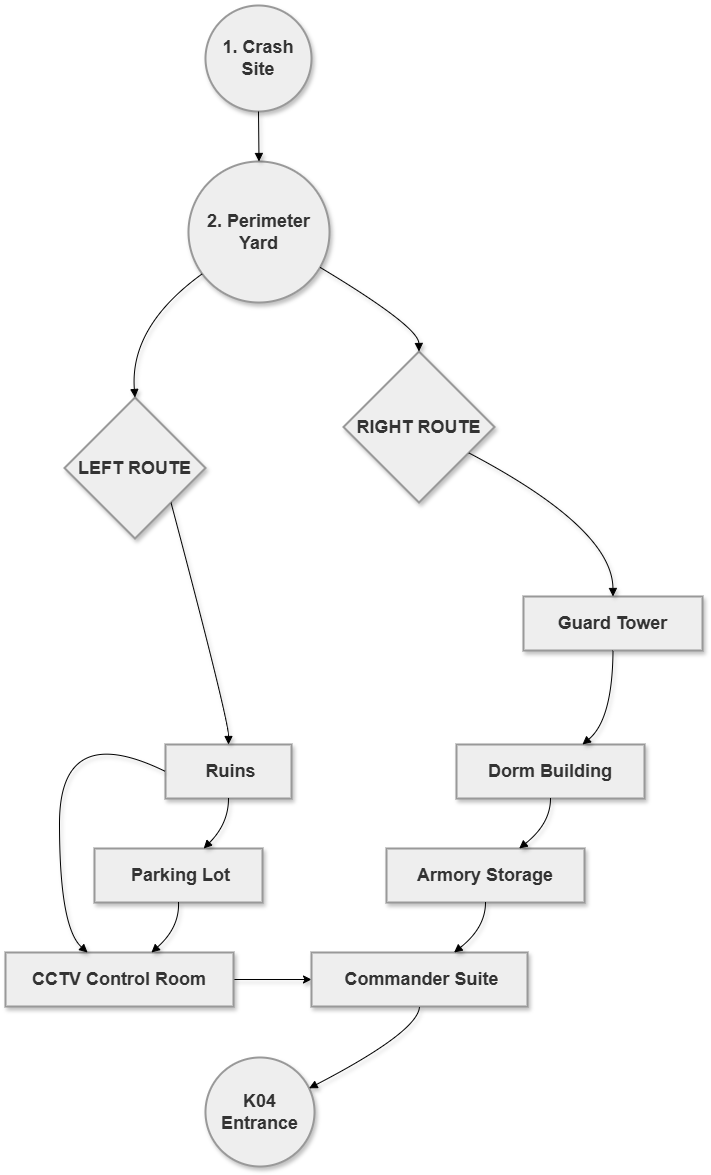

The diagram above was exported from draw.io. Its source (the exported page's mxGraphModel, read from the mxfile embedded in the PNG):
<mxGraphModel dx="2545" dy="2494" grid="1" gridSize="10" guides="1" tooltips="1" connect="1" arrows="1" fold="1" page="1" pageScale="1" pageWidth="827" pageHeight="1169" math="0" shadow="0">
  <root>
    <mxCell id="0" />
    <mxCell id="1" parent="0" />
    <mxCell id="2" parent="1" style="ellipse;aspect=fixed;strokeWidth=2;whiteSpace=wrap;fillColor=light-dark(#eeeeee,#1f2020);strokeColor=light-dark(#999999,#cccccc);fontColor=light-dark(#333333,#cccccc);fontStyle=1;fontSize=18;labelBackgroundColor=none;labelBorderColor=none;textShadow=0;shadow=1;" value="1. Crash Site" vertex="1">
      <mxGeometry height="106" width="106" x="307" y="4" as="geometry" />
    </mxCell>
    <mxCell id="3" parent="1" style="ellipse;aspect=fixed;strokeWidth=2;whiteSpace=wrap;fillColor=light-dark(#eeeeee,#1f2020);strokeColor=light-dark(#999999,#cccccc);fontColor=light-dark(#333333,#cccccc);fontStyle=1;fontSize=18;labelBackgroundColor=none;labelBorderColor=none;textShadow=0;shadow=1;" value="2. Perimeter Yard" vertex="1">
      <mxGeometry height="141" width="141" x="290" y="160" as="geometry" />
    </mxCell>
    <mxCell id="4" parent="1" style="rhombus;strokeWidth=2;whiteSpace=wrap;fillColor=light-dark(#eeeeee,#1f2020);strokeColor=light-dark(#999999,#cccccc);fontColor=light-dark(#333333,#cccccc);fontStyle=1;fontSize=18;labelBackgroundColor=none;labelBorderColor=none;textShadow=0;shadow=1;" value="LEFT ROUTE" vertex="1">
      <mxGeometry height="141" width="141" x="166" y="396" as="geometry" />
    </mxCell>
    <mxCell id="5" parent="1" style="rhombus;strokeWidth=2;whiteSpace=wrap;fillColor=light-dark(#eeeeee,#1f2020);strokeColor=light-dark(#999999,#cccccc);fontColor=light-dark(#333333,#cccccc);fontStyle=1;fontSize=18;labelBackgroundColor=none;labelBorderColor=none;textShadow=0;shadow=1;" value="RIGHT ROUTE" vertex="1">
      <mxGeometry height="151" width="151" x="445" y="350" as="geometry" />
    </mxCell>
    <mxCell id="6" parent="1" style="whiteSpace=wrap;strokeWidth=2;fillColor=light-dark(#eeeeee,#1f2020);strokeColor=light-dark(#999999,#cccccc);fontColor=light-dark(#333333,#cccccc);fontStyle=1;fontSize=18;labelBackgroundColor=none;labelBorderColor=none;textShadow=0;shadow=1;" value=" Ruins" vertex="1">
      <mxGeometry height="54" width="126" x="267" y="743" as="geometry" />
    </mxCell>
    <mxCell id="7" parent="1" style="whiteSpace=wrap;strokeWidth=2;fillColor=light-dark(#eeeeee,#1f2020);strokeColor=light-dark(#999999,#cccccc);fontColor=light-dark(#333333,#cccccc);fontStyle=1;fontSize=18;labelBackgroundColor=none;labelBorderColor=none;textShadow=0;shadow=1;" value=" Parking Lot" vertex="1">
      <mxGeometry height="54" width="168" x="196" y="847" as="geometry" />
    </mxCell>
    <mxCell id="vGDokrrKZ8P2PkwDqoZ_-30" edge="1" parent="1" source="8" style="edgeStyle=orthogonalEdgeStyle;rounded=0;orthogonalLoop=1;jettySize=auto;exitX=1;exitY=0.5;exitDx=0;exitDy=0;entryX=0;entryY=0.5;entryDx=0;entryDy=0;fontStyle=1;fontSize=18;labelBackgroundColor=none;labelBorderColor=none;textShadow=0;shadow=1;" target="12" value="">
      <mxGeometry relative="1" as="geometry" />
    </mxCell>
    <mxCell id="8" parent="1" style="whiteSpace=wrap;strokeWidth=2;fillColor=light-dark(#eeeeee,#1f2020);strokeColor=light-dark(#999999,#cccccc);fontColor=light-dark(#333333,#cccccc);fontStyle=1;fontSize=18;labelBackgroundColor=none;labelBorderColor=none;textShadow=0;shadow=1;" value="CCTV Control Room" vertex="1">
      <mxGeometry height="54" width="228" x="107" y="951" as="geometry" />
    </mxCell>
    <mxCell id="9" parent="1" style="whiteSpace=wrap;strokeWidth=2;fillColor=light-dark(#eeeeee,#1f2020);strokeColor=light-dark(#999999,#cccccc);fontColor=light-dark(#333333,#cccccc);fontStyle=1;fontSize=18;labelBackgroundColor=none;labelBorderColor=none;textShadow=0;shadow=1;" value="Guard Tower" vertex="1">
      <mxGeometry height="54" width="179" x="625" y="595" as="geometry" />
    </mxCell>
    <mxCell id="10" parent="1" style="whiteSpace=wrap;strokeWidth=2;fillColor=light-dark(#eeeeee,#1f2020);strokeColor=light-dark(#999999,#cccccc);fontColor=light-dark(#333333,#cccccc);fontStyle=1;fontSize=18;labelBackgroundColor=none;labelBorderColor=none;textShadow=0;shadow=1;" value="Dorm Building" vertex="1">
      <mxGeometry height="54" width="188" x="558" y="743" as="geometry" />
    </mxCell>
    <mxCell id="11" parent="1" style="whiteSpace=wrap;strokeWidth=2;fillColor=light-dark(#eeeeee,#1f2020);strokeColor=light-dark(#999999,#cccccc);fontColor=light-dark(#333333,#cccccc);fontStyle=1;fontSize=18;labelBackgroundColor=none;labelBorderColor=none;textShadow=0;shadow=1;" value="Armory Storage" vertex="1">
      <mxGeometry height="54" width="198" x="488" y="847" as="geometry" />
    </mxCell>
    <mxCell id="12" parent="1" style="whiteSpace=wrap;strokeWidth=2;fillColor=light-dark(#eeeeee,#1f2020);strokeColor=light-dark(#999999,#cccccc);fontColor=light-dark(#333333,#cccccc);fontStyle=1;fontSize=18;labelBackgroundColor=none;labelBorderColor=none;textShadow=0;shadow=1;" value=" Commander Suite" vertex="1">
      <mxGeometry height="54" width="216" x="413" y="951" as="geometry" />
    </mxCell>
    <mxCell id="13" parent="1" style="ellipse;aspect=fixed;strokeWidth=2;whiteSpace=wrap;fillColor=light-dark(#eeeeee,#1f2020);strokeColor=light-dark(#999999,#cccccc);fontColor=light-dark(#333333,#cccccc);fontStyle=1;fontSize=18;labelBackgroundColor=none;labelBorderColor=none;textShadow=0;shadow=1;" value="K04 Entrance" vertex="1">
      <mxGeometry height="109" width="109" x="307" y="1056" as="geometry" />
    </mxCell>
    <mxCell id="14" edge="1" parent="1" source="2" style="curved=1;startArrow=none;endArrow=block;exitX=0.5;exitY=1;entryX=0.5;entryY=0;fontStyle=1;fontSize=18;labelBackgroundColor=none;labelBorderColor=none;textShadow=0;shadow=1;" target="3" value="">
      <mxGeometry relative="1" as="geometry">
        <Array as="points" />
      </mxGeometry>
    </mxCell>
    <mxCell id="15" edge="1" parent="1" source="3" style="curved=1;startArrow=none;endArrow=block;exitX=0;exitY=0.87;entryX=0.5;entryY=0;fontStyle=1;fontSize=18;labelBackgroundColor=none;labelBorderColor=none;textShadow=0;shadow=1;" target="4" value="">
      <mxGeometry relative="1" as="geometry">
        <Array as="points">
          <mxPoint x="231" y="325" />
        </Array>
      </mxGeometry>
    </mxCell>
    <mxCell id="16" edge="1" parent="1" source="3" style="curved=1;startArrow=none;endArrow=block;exitX=1;exitY=0.79;entryX=0.5;entryY=0;fontStyle=1;fontSize=18;labelBackgroundColor=none;labelBorderColor=none;textShadow=0;shadow=1;" target="5" value="">
      <mxGeometry relative="1" as="geometry">
        <Array as="points">
          <mxPoint x="520" y="325" />
        </Array>
      </mxGeometry>
    </mxCell>
    <mxCell id="17" edge="1" parent="1" source="4" style="curved=1;startArrow=none;endArrow=block;exitX=1;exitY=0.98;entryX=0.5;entryY=0;fontStyle=1;fontSize=18;labelBackgroundColor=none;labelBorderColor=none;textShadow=0;shadow=1;" target="6" value="">
      <mxGeometry relative="1" as="geometry">
        <Array as="points">
          <mxPoint x="330" y="718" />
        </Array>
      </mxGeometry>
    </mxCell>
    <mxCell id="19" edge="1" parent="1" source="6" style="curved=1;startArrow=none;endArrow=block;exitX=0;exitY=0.5;entryX=0.36;entryY=0;exitDx=0;exitDy=0;fontStyle=1;fontSize=18;labelBackgroundColor=none;labelBorderColor=none;textShadow=0;shadow=1;" target="8" value="">
      <mxGeometry relative="1" as="geometry">
        <Array as="points">
          <mxPoint x="161" y="718" />
          <mxPoint x="161" y="926" />
        </Array>
      </mxGeometry>
    </mxCell>
    <mxCell id="20" edge="1" parent="1" source="5" style="curved=1;startArrow=none;endArrow=block;exitX=1;exitY=0.76;entryX=0.5;entryY=0;fontStyle=1;fontSize=18;labelBackgroundColor=none;labelBorderColor=none;textShadow=0;shadow=1;" target="9" value="">
      <mxGeometry relative="1" as="geometry">
        <Array as="points">
          <mxPoint x="714" y="527" />
        </Array>
      </mxGeometry>
    </mxCell>
    <mxCell id="24" edge="1" parent="1" source="6" style="curved=1;startArrow=none;endArrow=block;exitX=0.5;exitY=1;entryX=0.65;entryY=0;fontStyle=1;fontSize=18;labelBackgroundColor=none;labelBorderColor=none;textShadow=0;shadow=1;" target="7" value="">
      <mxGeometry relative="1" as="geometry">
        <Array as="points">
          <mxPoint x="330" y="822" />
        </Array>
      </mxGeometry>
    </mxCell>
    <mxCell id="25" edge="1" parent="1" source="7" style="curved=1;startArrow=none;endArrow=block;exitX=0.5;exitY=1;entryX=0.64;entryY=0;fontStyle=1;fontSize=18;labelBackgroundColor=none;labelBorderColor=none;textShadow=0;shadow=1;" target="8" value="">
      <mxGeometry relative="1" as="geometry">
        <Array as="points">
          <mxPoint x="281" y="926" />
        </Array>
      </mxGeometry>
    </mxCell>
    <mxCell id="26" edge="1" parent="1" source="9" style="curved=1;startArrow=none;endArrow=block;exitX=0.5;exitY=1;entryX=0.67;entryY=0;fontStyle=1;fontSize=18;labelBackgroundColor=none;labelBorderColor=none;textShadow=0;shadow=1;" target="10" value="">
      <mxGeometry relative="1" as="geometry">
        <Array as="points">
          <mxPoint x="714" y="718" />
        </Array>
      </mxGeometry>
    </mxCell>
    <mxCell id="27" edge="1" parent="1" source="10" style="curved=1;startArrow=none;endArrow=block;exitX=0.5;exitY=1;entryX=0.67;entryY=0;fontStyle=1;fontSize=18;labelBackgroundColor=none;labelBorderColor=none;textShadow=0;shadow=1;" target="11" value="">
      <mxGeometry relative="1" as="geometry">
        <Array as="points">
          <mxPoint x="652" y="822" />
        </Array>
      </mxGeometry>
    </mxCell>
    <mxCell id="28" edge="1" parent="1" source="11" style="curved=1;startArrow=none;endArrow=block;exitX=0.5;exitY=1;entryX=0.66;entryY=0;fontStyle=1;fontSize=18;labelBackgroundColor=none;labelBorderColor=none;textShadow=0;shadow=1;" target="12" value="">
      <mxGeometry relative="1" as="geometry">
        <Array as="points">
          <mxPoint x="587" y="926" />
        </Array>
      </mxGeometry>
    </mxCell>
    <mxCell id="30" edge="1" parent="1" source="12" style="curved=1;startArrow=none;endArrow=block;exitX=0.5;exitY=1;entryX=1;entryY=0.25;fontStyle=1;fontSize=18;labelBackgroundColor=none;labelBorderColor=none;textShadow=0;shadow=1;" target="13" value="">
      <mxGeometry relative="1" as="geometry">
        <Array as="points">
          <mxPoint x="520" y="1030" />
        </Array>
      </mxGeometry>
    </mxCell>
  </root>
</mxGraphModel>